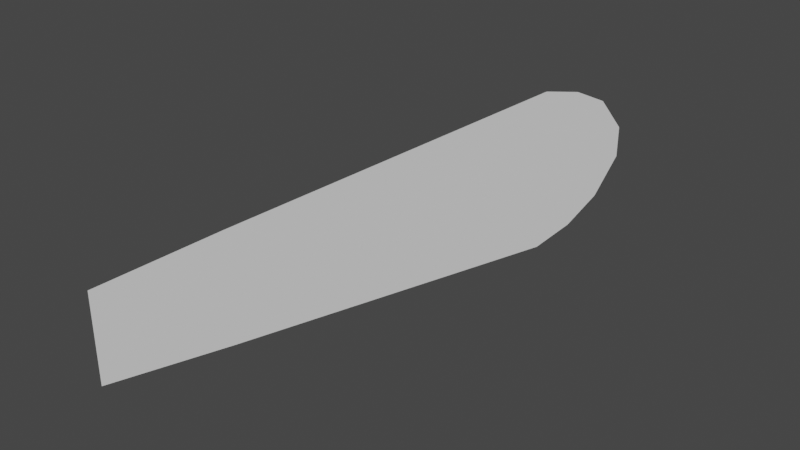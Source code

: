# Source: greeble_feather.blend  (saved by Blender 3.1.7; exported with 4.5.12 LTS)
import bpy
from mathutils import Matrix  # noqa: F401  (used for matrix-valued properties, if any)

bpy.ops.wm.read_factory_settings(use_empty=True)
scene = bpy.context.scene
scene.name = 'Scene'

# ---- collections
col_collection = bpy.data.collections.new('Collection'); scene.collection.children.link(col_collection)

# ---- world
world_world = bpy.data.worlds.new('World'); scene.world = world_world
world_world.use_nodes = True; world_world.node_tree.nodes.clear()
_N = world_world.node_tree.nodes; _L = world_world.node_tree.links
n0 = _N.new('ShaderNodeOutputWorld'); n0.name = 'World Output'; n0.location = (300, 300)
n1 = _N.new('ShaderNodeBackground'); n1.name = 'Background'; n1.location = (10, 300)
n1.inputs[0].default_value = (0.05088, 0.05088, 0.05088, 1.0)
_L.new(n1.outputs[0], n0.inputs[0])
n0.is_active_output = True
world_world.color = (0.05088, 0.05088, 0.05088)
world_world.use_sun_shadow = False
world_world.sun_shadow_jitter_overblur = 0.0

# ---- meshes
me_plane = bpy.data.meshes.new('Plane')
me_plane.from_pydata([(-0.01347, -0.05329, 0.03589), (-0.01347, -0.05329, -0.03589), (0.07961, 0.438, 0.0153), (0.07961, 0.438, -0.01223), (0.07493, 0.4132, 0.04597), (0.06876, 0.3807, 0.06192), (0.06167, 0.3433, 0.07121), (0.005145, 0.04496, 0.04585), (0.005145, 0.04496, -0.04585), (0.06167, 0.3433, -0.07121), (0.06876, 0.3807, -0.06192), (0.07493, 0.4132, -0.04351)], [], [(4, 11, 3, 2), (0, 1, 8, 7), (7, 8, 9, 6), (6, 9, 10, 5), (5, 10, 11, 4)])
_uv = me_plane.uv_layers.new(name='UVMap')
_uv.uv.foreach_set('vector', [0.6353, 0.0462, 0.4564, 0.0462, 0.5189, -0.004126, 0.574, -0.004126, 0.6152, 0.9959, 0.4716, 0.9959, 0.4517, 0.7959, 0.6351, 0.7959, 0.6351, 0.7959, 0.4517, 0.7959, 0.401, 0.1886, 0.6858, 0.1886, 0.6858, 0.1886, 0.401, 0.1886, 0.4196, 0.1125, 0.6672, 0.1125, 0.6672, 0.1125, 0.4196, 0.1125, 0.4564, 0.0462, 0.6353, 0.0462])
me_plane.use_remesh_fix_poles = True
me_plane.use_remesh_preserve_attributes = False
me_plane.update()

# ---- objects
ob_plane = bpy.data.objects.new('Plane', me_plane)

# ---- transforms, parenting, visibility, modifiers, constraints
ob_plane.location = (0.0, 0.0, 0.0)

# ---- collection membership
col_collection.objects.link(ob_plane)

# ---- scene / render settings (as saved in the file)
scene.frame_start = 1; scene.frame_end = 250; scene.frame_set(1)
scene.render.engine = 'BLENDER_EEVEE_NEXT'
scene.cycles.sampling_pattern = 'TABULATED_SOBOL'
scene.cycles.use_light_tree = False
scene.view_settings.view_transform = 'Filmic'
bpy.context.view_layer.update()

# ---- added for rendering (the .blend has no active camera and no usable light): camera, sun
cam_auto = bpy.data.cameras.new('AutoCamera')
cam_auto.lens = 50.0
cam_auto.sensor_width = 36.0
cam_auto.clip_end = 1000.0
ob_auto_camera = bpy.data.objects.new('AutoCamera', cam_auto)
scene.collection.objects.link(ob_auto_camera)
ob_auto_camera.location = (0.514086, -0.384878, 0.384812)
ob_auto_camera.rotation_euler = (1.09748, -7.21219e-08, 0.694738)
scene.camera = ob_auto_camera
light_auto_sun = bpy.data.lights.new('AutoSun', 'SUN')
light_auto_sun.energy = 3.0
light_auto_sun.angle = 0.0523599
ob_auto_sun = bpy.data.objects.new('AutoSun', light_auto_sun)
scene.collection.objects.link(ob_auto_sun)
ob_auto_sun.rotation_euler = (0.872665, 0.174533, 0.523599)
bpy.context.view_layer.update()
